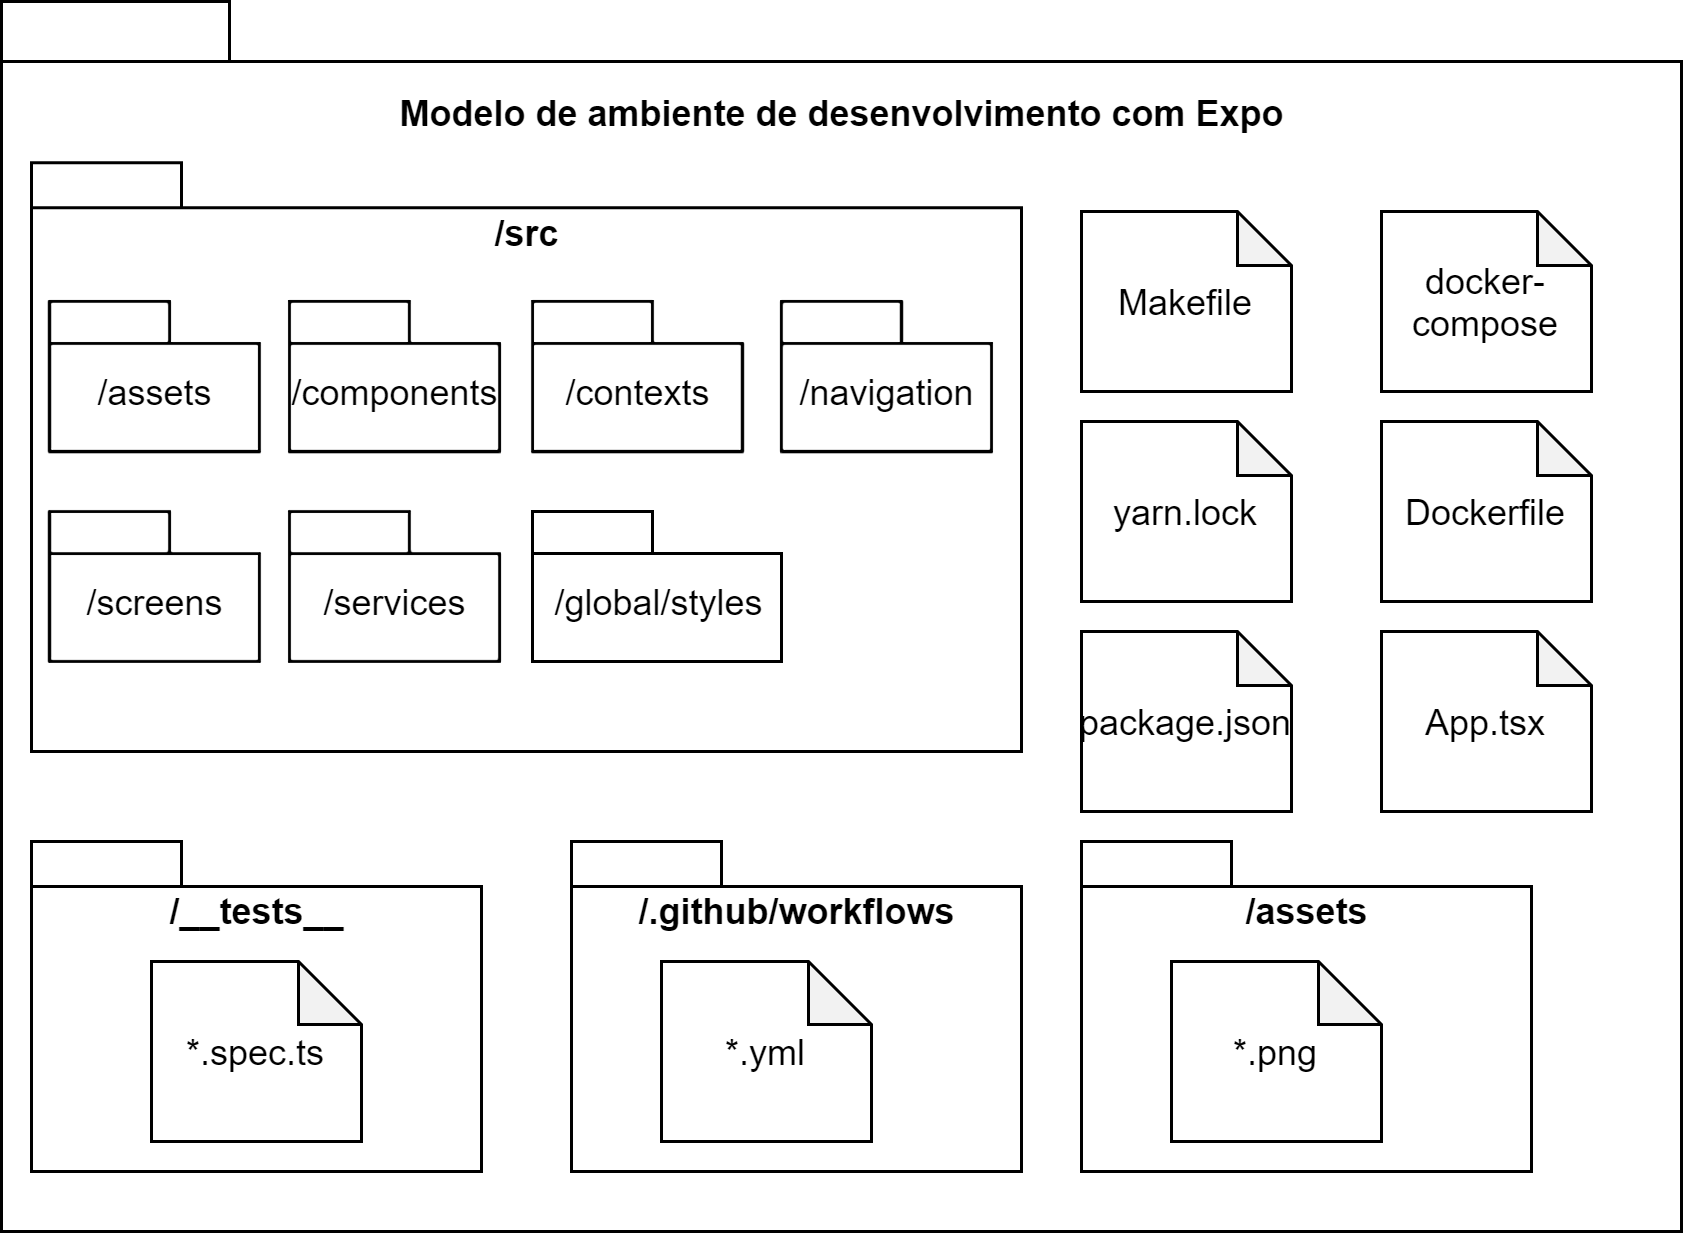

The diagram above was exported from draw.io. Its source (the exported page's mxGraphModel, read from the mxfile embedded in the PNG):
<mxGraphModel dx="1304" dy="567" grid="1" gridSize="10" guides="1" tooltips="1" connect="1" arrows="1" fold="1" page="1" pageScale="1" pageWidth="850" pageHeight="1100" math="0" shadow="0">
  <root>
    <mxCell id="XYmaOhSGQTdcIuVakU0j-0" />
    <mxCell id="XYmaOhSGQTdcIuVakU0j-1" parent="XYmaOhSGQTdcIuVakU0j-0" />
    <mxCell id="XYmaOhSGQTdcIuVakU0j-2" value="&lt;br&gt;Modelo de ambiente de desenvolvimento com Expo" style="shape=folder;fontStyle=1;spacingTop=10;tabWidth=76;tabHeight=20;tabPosition=left;html=1;fillColor=default;strokeColor=default;fontColor=default;verticalAlign=top;" vertex="1" parent="XYmaOhSGQTdcIuVakU0j-1">
      <mxGeometry x="140" y="100" width="560" height="410" as="geometry" />
    </mxCell>
    <mxCell id="XYmaOhSGQTdcIuVakU0j-3" value="/src" style="shape=folder;fontStyle=1;spacingTop=10;tabWidth=50;tabHeight=15;tabPosition=left;html=1;fillColor=default;strokeColor=default;fontColor=default;horizontal=1;verticalAlign=top;" vertex="1" parent="XYmaOhSGQTdcIuVakU0j-1">
      <mxGeometry x="150" y="153.75" width="330" height="196.25" as="geometry" />
    </mxCell>
    <mxCell id="XYmaOhSGQTdcIuVakU0j-4" value="&lt;span style=&quot;font-weight: 400&quot;&gt;/components&lt;/span&gt;" style="shape=folder;fontStyle=1;spacingTop=10;tabWidth=40;tabHeight=14;tabPosition=left;html=1;fillColor=default;strokeColor=default;fontColor=default;" vertex="1" parent="XYmaOhSGQTdcIuVakU0j-1">
      <mxGeometry x="236" y="200" width="70" height="50" as="geometry" />
    </mxCell>
    <mxCell id="XYmaOhSGQTdcIuVakU0j-5" value="&lt;span style=&quot;font-weight: 400&quot;&gt;/services&lt;/span&gt;" style="shape=folder;fontStyle=1;spacingTop=10;tabWidth=40;tabHeight=14;tabPosition=left;html=1;fillColor=default;strokeColor=default;fontColor=default;" vertex="1" parent="XYmaOhSGQTdcIuVakU0j-1">
      <mxGeometry x="236" y="270" width="70" height="50" as="geometry" />
    </mxCell>
    <mxCell id="XYmaOhSGQTdcIuVakU0j-6" value="&lt;span style=&quot;font-weight: 400&quot;&gt;/assets&lt;/span&gt;" style="shape=folder;fontStyle=1;spacingTop=10;tabWidth=40;tabHeight=14;tabPosition=left;html=1;fillColor=default;strokeColor=default;fontColor=default;" vertex="1" parent="XYmaOhSGQTdcIuVakU0j-1">
      <mxGeometry x="156" y="200" width="70" height="50" as="geometry" />
    </mxCell>
    <mxCell id="XYmaOhSGQTdcIuVakU0j-8" value="Dockerfile" style="shape=note;whiteSpace=wrap;html=1;backgroundOutline=1;darkOpacity=0.05;size=18;fillColor=default;strokeColor=default;fontColor=default;" vertex="1" parent="XYmaOhSGQTdcIuVakU0j-1">
      <mxGeometry x="600" y="240" width="70" height="60" as="geometry" />
    </mxCell>
    <mxCell id="XYmaOhSGQTdcIuVakU0j-9" value="docker-compose" style="shape=note;whiteSpace=wrap;html=1;backgroundOutline=1;darkOpacity=0.05;size=18;fillColor=default;strokeColor=default;fontColor=default;" vertex="1" parent="XYmaOhSGQTdcIuVakU0j-1">
      <mxGeometry x="600" y="170" width="70" height="60" as="geometry" />
    </mxCell>
    <mxCell id="XYmaOhSGQTdcIuVakU0j-10" value="Makefile" style="shape=note;whiteSpace=wrap;html=1;backgroundOutline=1;darkOpacity=0.05;size=18;fillColor=default;strokeColor=default;fontColor=default;" vertex="1" parent="XYmaOhSGQTdcIuVakU0j-1">
      <mxGeometry x="500" y="170" width="70" height="60" as="geometry" />
    </mxCell>
    <mxCell id="XYmaOhSGQTdcIuVakU0j-11" value="&lt;span style=&quot;font-weight: 400&quot;&gt;/screens&lt;/span&gt;" style="shape=folder;fontStyle=1;spacingTop=10;tabWidth=40;tabHeight=14;tabPosition=left;html=1;fillColor=default;strokeColor=default;fontColor=default;" vertex="1" parent="XYmaOhSGQTdcIuVakU0j-1">
      <mxGeometry x="156" y="270" width="70" height="50" as="geometry" />
    </mxCell>
    <mxCell id="XYmaOhSGQTdcIuVakU0j-13" value="&lt;span style=&quot;font-weight: 400&quot;&gt;/global/styles&lt;/span&gt;" style="shape=folder;fontStyle=1;spacingTop=10;tabWidth=40;tabHeight=14;tabPosition=left;html=1;fillColor=default;strokeColor=default;fontColor=default;" vertex="1" parent="XYmaOhSGQTdcIuVakU0j-1">
      <mxGeometry x="317" y="270" width="83" height="50" as="geometry" />
    </mxCell>
    <mxCell id="XYmaOhSGQTdcIuVakU0j-14" value="yarn.lock" style="shape=note;whiteSpace=wrap;html=1;backgroundOutline=1;darkOpacity=0.05;size=18;fillColor=default;strokeColor=default;fontColor=default;" vertex="1" parent="XYmaOhSGQTdcIuVakU0j-1">
      <mxGeometry x="500" y="240" width="70" height="60" as="geometry" />
    </mxCell>
    <mxCell id="XYmaOhSGQTdcIuVakU0j-15" value="package.json" style="shape=note;whiteSpace=wrap;html=1;backgroundOutline=1;darkOpacity=0.05;size=18;fillColor=default;strokeColor=default;fontColor=default;fontSize=12;" vertex="1" parent="XYmaOhSGQTdcIuVakU0j-1">
      <mxGeometry x="500" y="310" width="70" height="60" as="geometry" />
    </mxCell>
    <mxCell id="XYmaOhSGQTdcIuVakU0j-16" value="/__tests__" style="shape=folder;fontStyle=1;spacingTop=10;tabWidth=50;tabHeight=15;tabPosition=left;html=1;fillColor=default;strokeColor=default;fontColor=default;horizontal=1;verticalAlign=top;" vertex="1" parent="XYmaOhSGQTdcIuVakU0j-1">
      <mxGeometry x="150" y="380" width="150" height="110" as="geometry" />
    </mxCell>
    <mxCell id="XYmaOhSGQTdcIuVakU0j-17" value="*.spec.ts" style="shape=note;whiteSpace=wrap;html=1;backgroundOutline=1;darkOpacity=0.05;size=21;fillColor=default;strokeColor=default;fontColor=default;" vertex="1" parent="XYmaOhSGQTdcIuVakU0j-1">
      <mxGeometry x="190" y="420" width="70" height="60" as="geometry" />
    </mxCell>
    <mxCell id="XYmaOhSGQTdcIuVakU0j-18" value="/.github/workflows" style="shape=folder;fontStyle=1;spacingTop=10;tabWidth=50;tabHeight=15;tabPosition=left;html=1;fillColor=default;strokeColor=default;fontColor=default;horizontal=1;verticalAlign=top;" vertex="1" parent="XYmaOhSGQTdcIuVakU0j-1">
      <mxGeometry x="330" y="380" width="150" height="110" as="geometry" />
    </mxCell>
    <mxCell id="XYmaOhSGQTdcIuVakU0j-19" value="*.yml" style="shape=note;whiteSpace=wrap;html=1;backgroundOutline=1;darkOpacity=0.05;size=21;fillColor=default;strokeColor=default;fontColor=default;" vertex="1" parent="XYmaOhSGQTdcIuVakU0j-1">
      <mxGeometry x="360" y="420" width="70" height="60" as="geometry" />
    </mxCell>
    <mxCell id="XYmaOhSGQTdcIuVakU0j-20" value="App.tsx" style="shape=note;whiteSpace=wrap;html=1;backgroundOutline=1;darkOpacity=0.05;size=18;fillColor=default;strokeColor=default;fontColor=default;" vertex="1" parent="XYmaOhSGQTdcIuVakU0j-1">
      <mxGeometry x="600" y="310" width="70" height="60" as="geometry" />
    </mxCell>
    <mxCell id="XYmaOhSGQTdcIuVakU0j-21" value="&lt;span style=&quot;font-weight: 400&quot;&gt;/contexts&lt;/span&gt;" style="shape=folder;fontStyle=1;spacingTop=10;tabWidth=40;tabHeight=14;tabPosition=left;html=1;fillColor=default;strokeColor=default;fontColor=default;" vertex="1" parent="XYmaOhSGQTdcIuVakU0j-1">
      <mxGeometry x="317" y="200" width="70" height="50" as="geometry" />
    </mxCell>
    <mxCell id="XYmaOhSGQTdcIuVakU0j-22" value="&lt;span style=&quot;font-weight: 400&quot;&gt;/navigation&lt;/span&gt;" style="shape=folder;fontStyle=1;spacingTop=10;tabWidth=40;tabHeight=14;tabPosition=left;html=1;fillColor=default;strokeColor=default;fontColor=default;" vertex="1" parent="XYmaOhSGQTdcIuVakU0j-1">
      <mxGeometry x="400" y="200" width="70" height="50" as="geometry" />
    </mxCell>
    <mxCell id="XYmaOhSGQTdcIuVakU0j-25" value="/assets" style="shape=folder;fontStyle=1;spacingTop=10;tabWidth=50;tabHeight=15;tabPosition=left;html=1;fillColor=default;strokeColor=default;fontColor=default;horizontal=1;verticalAlign=top;" vertex="1" parent="XYmaOhSGQTdcIuVakU0j-1">
      <mxGeometry x="500" y="380" width="150" height="110" as="geometry" />
    </mxCell>
    <mxCell id="XYmaOhSGQTdcIuVakU0j-26" value="*.png" style="shape=note;whiteSpace=wrap;html=1;backgroundOutline=1;darkOpacity=0.05;size=21;fillColor=default;strokeColor=default;fontColor=default;" vertex="1" parent="XYmaOhSGQTdcIuVakU0j-1">
      <mxGeometry x="530" y="420" width="70" height="60" as="geometry" />
    </mxCell>
  </root>
</mxGraphModel>